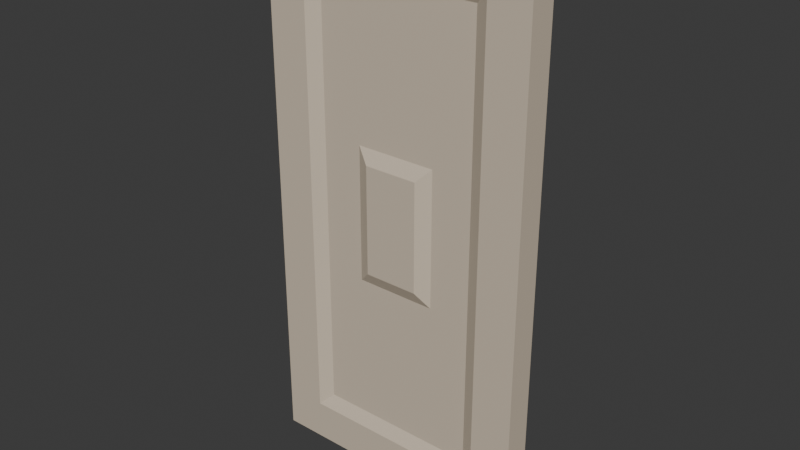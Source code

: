 # Source: Door_13.blend  (saved by Blender 4.4.30; exported with 4.5.12 LTS)
import bpy
from mathutils import Matrix  # noqa: F401  (used for matrix-valued properties, if any)

bpy.ops.wm.read_factory_settings(use_empty=True)
scene = bpy.context.scene
scene.name = 'Scene'

# ---- collections
col_collection = bpy.data.collections.new('Collection'); scene.collection.children.link(col_collection)

# ---- materials (node trees are filled in below, after node groups)
mat_material_001 = bpy.data.materials.new('Material.001')

# ---- material node trees
mat_material_001.use_nodes = True; mat_material_001.node_tree.nodes.clear()
_N = mat_material_001.node_tree.nodes; _L = mat_material_001.node_tree.links
n0 = _N.new('ShaderNodeBsdfPrincipled'); n0.name = 'Principled BSDF'; n0.location = (10, 300)
n0.inputs[0].default_value = (0.6654, 0.5647, 0.4397, 1.0)
n1 = _N.new('ShaderNodeOutputMaterial'); n1.name = 'Material Output'; n1.location = (300, 300)
_L.new(n0.outputs[0], n1.inputs[0])
n1.is_active_output = True

# ---- world
world_world = bpy.data.worlds.new('World'); scene.world = world_world
world_world.use_nodes = True; world_world.node_tree.nodes.clear()
_N = world_world.node_tree.nodes; _L = world_world.node_tree.links
n0 = _N.new('ShaderNodeOutputWorld'); n0.name = 'World Output'; n0.location = (300, 300)
n1 = _N.new('ShaderNodeBackground'); n1.name = 'Background'; n1.location = (10, 300)
n1.inputs[0].default_value = (0.05088, 0.05088, 0.05088, 1.0)
_L.new(n1.outputs[0], n0.inputs[0])
n0.is_active_output = True
world_world.color = (0.05088, 0.05088, 0.05088)
world_world.sun_shadow_jitter_overblur = 0.0

# ---- meshes
me_cube_014 = bpy.data.meshes.new('Cube.014')
me_cube_014.from_pydata([(-1.0, -1.0, -1.0), (-1.0, -1.0, 1.0), (-1.0, 1.0, -1.0), (-1.0, 1.0, 1.0), (1.0, -1.0, -1.0), (1.0, -1.0, 1.0), (1.0, 1.0, -1.0), (1.0, 1.0, 1.0), (0.7, 1.0, -1.0), (0.2, 1.0, -1.0), (-0.2, 1.0, -1.0), (-0.7, 1.0, -1.0), (-0.7, 1.0, 1.0), (-0.2, 1.0, 1.0), (0.2, 1.0, 1.0), (0.7, 1.0, 1.0), (-0.7, -1.0, -1.0), (-0.2, -1.0, -1.0), (0.2, -1.0, -1.0), (0.7, -1.0, -1.0), (0.7, -1.0, 1.0), (0.2, -1.0, 1.0), (-0.2, -1.0, 1.0), (-0.7, -1.0, 1.0), (-1.0, -1.0, -0.85), (-1.0, -1.0, -0.2), (-1.0, -1.0, 0.2), (-1.0, -1.0, 0.85), (-1.0, 1.0, 0.85), (-1.0, 1.0, 0.2), (-1.0, 1.0, -0.2), (-1.0, 1.0, -0.85), (1.0, 1.0, 0.85), (1.0, 1.0, 0.2), (1.0, 1.0, -0.2), (1.0, 1.0, -0.85), (1.0, -1.0, 0.85), (1.0, -1.0, 0.2), (1.0, -1.0, -0.2), (1.0, -1.0, -0.85), (0.6, -0.5, 0.8), (0.6, -0.5, 0.2), (0.6, -0.5, -0.2), (0.6, -0.5, -0.8), (0.2, -0.5, 0.8), (0.2, -1.0, 0.2), (0.3, -0.5, -0.25), (0.2, -0.5, -0.8), (-0.2, -0.5, 0.8), (-0.2, -1.0, 0.2), (-0.3, -0.5, -0.25), (-0.2, -0.5, -0.8), (-0.6, -0.5, 0.8), (-0.6, -0.5, 0.2), (-0.6, -0.5, -0.2), (-0.6, -0.5, -0.8), (-0.6, 0.5, 0.8), (-0.6, 0.5, 0.2), (-0.6, 0.5, -0.2), (-0.6, 0.5, -0.8), (-0.2, 0.5, 0.8), (-0.2, 1.0, 0.2), (-0.3, 0.5, -0.25), (-0.2, 0.5, -0.8), (0.2, 0.5, 0.8), (0.2, 1.0, 0.2), (0.3, 0.5, -0.25), (0.2, 0.5, -0.8), (0.6, 0.5, 0.8), (0.6, 0.5, 0.2), (0.6, 0.5, -0.2), (0.6, 0.5, -0.8), (0.7, -1.0, 0.85), (0.7, -1.0, 0.2), (0.7, -1.0, -0.2), (0.7, -1.0, -0.85), (0.3, -0.5, 0.25), (0.2, -1.0, -0.2), (-0.3, -0.5, 0.25), (-0.2, -1.0, -0.2), (-0.7, -1.0, 0.85), (-0.7, -1.0, 0.2), (-0.7, -1.0, -0.2), (-0.7, -1.0, -0.85), (-0.7, 1.0, 0.85), (-0.7, 1.0, 0.2), (-0.7, 1.0, -0.2), (-0.7, 1.0, -0.85), (-0.3, 0.5, 0.25), (-0.2, 1.0, -0.2), (0.3, 0.5, 0.25), (0.2, 1.0, -0.2), (0.7, 1.0, 0.85), (0.7, 1.0, 0.2), (0.7, 1.0, -0.2), (0.7, 1.0, -0.85), (0.2, 1.0, -0.85), (0.2, 1.0, 0.85), (-0.2, 1.0, -0.85), (-0.2, 1.0, 0.85), (-0.2, -1.0, -0.85), (-0.2, -1.0, 0.85), (0.2, -1.0, -0.85), (0.2, -1.0, 0.85)], [], [(27, 1, 3, 28), (92, 15, 7, 32), (32, 7, 5, 36), (80, 23, 1, 27), (8, 6, 4, 19), (12, 3, 1, 23), (7, 15, 20, 5), (15, 14, 21, 20), (14, 13, 22, 21), (13, 12, 23, 22), (2, 11, 16, 0), (11, 10, 17, 16), (10, 9, 18, 17), (9, 8, 19, 18), (36, 5, 20, 72), (72, 20, 21, 103), (103, 21, 22, 101), (101, 22, 23, 80), (28, 3, 12, 84), (84, 12, 13, 99), (99, 13, 14, 97), (97, 14, 15, 92), (9, 96, 95, 8), (67, 66, 70, 71), (66, 90, 69, 70), (90, 64, 68, 69), (10, 98, 96, 9), (63, 62, 66, 67), (89, 61, 65, 91), (88, 60, 64, 90), (11, 87, 98, 10), (59, 58, 62, 63), (58, 57, 88, 62), (57, 56, 60, 88), (2, 31, 87, 11), (31, 30, 86, 87), (30, 29, 85, 86), (29, 28, 84, 85), (17, 100, 83, 16), (51, 50, 54, 55), (50, 78, 53, 54), (78, 48, 52, 53), (18, 102, 100, 17), (47, 46, 50, 51), (77, 45, 49, 79), (76, 44, 48, 78), (19, 75, 102, 18), (43, 42, 46, 47), (42, 41, 76, 46), (41, 40, 44, 76), (4, 39, 75, 19), (39, 38, 74, 75), (38, 37, 73, 74), (37, 36, 72, 73), (16, 83, 24, 0), (83, 82, 25, 24), (82, 81, 26, 25), (81, 80, 27, 26), (6, 35, 39, 4), (35, 34, 38, 39), (34, 33, 37, 38), (33, 32, 36, 37), (8, 95, 35, 6), (95, 94, 34, 35), (94, 93, 33, 34), (93, 92, 32, 33), (0, 24, 31, 2), (24, 25, 30, 31), (25, 26, 29, 30), (26, 27, 28, 29), (40, 41, 73, 72), (41, 42, 74, 73), (42, 43, 75, 74), (46, 76, 45, 77), (78, 50, 79, 49), (53, 52, 80, 81), (54, 53, 81, 82), (55, 54, 82, 83), (56, 57, 85, 84), (57, 58, 86, 85), (58, 59, 87, 86), (62, 88, 61, 89), (90, 66, 91, 65), (69, 68, 92, 93), (70, 69, 93, 94), (71, 70, 94, 95), (67, 71, 95, 96), (68, 64, 97, 92), (63, 67, 96, 98), (66, 62, 89, 91), (88, 90, 65, 61), (64, 60, 99, 97), (59, 63, 98, 87), (60, 56, 84, 99), (51, 55, 83, 100), (52, 48, 101, 80), (47, 51, 100, 102), (50, 46, 77, 79), (76, 78, 49, 45), (48, 44, 103, 101), (43, 47, 102, 75), (44, 40, 72, 103)])
_uv = me_cube_014.uv_layers.new(name='UVMap')
_uv.uv.foreach_set('vector', [0.6, 0.0, 0.625, 0.0, 0.625, 0.25, 0.6, 0.25, 0.6, 0.465, 0.625, 0.465, 0.625, 0.5, 0.6, 0.5, 0.6, 0.5, 0.625, 0.5, 0.625, 0.75, 0.6, 0.75, 0.6, 0.965, 0.625, 0.965, 0.625, 1.0, 0.6, 1.0, 0.34, 0.5, 0.375, 0.5, 0.375, 0.75, 0.34, 0.75, 0.84, 0.5, 0.875, 0.5, 0.875, 0.75, 0.84, 0.75, 0.625, 0.5, 0.66, 0.5, 0.66, 0.75, 0.625, 0.75, 0.66, 0.5, 0.725, 0.5, 0.725, 0.75, 0.66, 0.75, 0.725, 0.5, 0.775, 0.5, 0.775, 0.75, 0.725, 0.75, 0.775, 0.5, 0.84, 0.5, 0.84, 0.75, 0.775, 0.75, 0.125, 0.5, 0.16, 0.5, 0.16, 0.75, 0.125, 0.75, 0.16, 0.5, 0.225, 0.5, 0.225, 0.75, 0.16, 0.75, 0.225, 0.5, 0.275, 0.5, 0.275, 0.75, 0.225, 0.75, 0.275, 0.5, 0.34, 0.5, 0.34, 0.75, 0.275, 0.75, 0.6, 0.75, 0.625, 0.75, 0.625, 0.785, 0.6, 0.785, 0.6, 0.785, 0.625, 0.785, 0.625, 0.85, 0.6, 0.85, 0.6, 0.85, 0.625, 0.85, 0.625, 0.9, 0.6, 0.9, 0.6, 0.9, 0.625, 0.9, 0.625, 0.965, 0.6, 0.965, 0.6, 0.25, 0.625, 0.25, 0.625, 0.285, 0.6, 0.285, 0.6, 0.285, 0.625, 0.285, 0.625, 0.35, 0.6, 0.35, 0.6, 0.35, 0.625, 0.35, 0.625, 0.4, 0.6, 0.4, 0.6, 0.4, 0.625, 0.4, 0.625, 0.465, 0.6, 0.465, 0.375, 0.4, 0.395, 0.4, 0.395, 0.465, 0.375, 0.465, 0.395, 0.4, 0.475, 0.4, 0.475, 0.465, 0.395, 0.465, 0.475, 0.4, 0.525, 0.4, 0.525, 0.465, 0.475, 0.465, 0.525, 0.4, 0.6, 0.4, 0.6, 0.465, 0.525, 0.465, 0.375, 0.35, 0.395, 0.35, 0.395, 0.4, 0.375, 0.4, 0.395, 0.35, 0.475, 0.35, 0.475, 0.4, 0.395, 0.4, 0.475, 0.35, 0.525, 0.35, 0.525, 0.4, 0.475, 0.4, 0.525, 0.35, 0.6, 0.35, 0.6, 0.4, 0.525, 0.4, 0.375, 0.285, 0.395, 0.285, 0.395, 0.35, 0.375, 0.35, 0.395, 0.285, 0.475, 0.285, 0.475, 0.35, 0.395, 0.35, 0.475, 0.285, 0.525, 0.285, 0.525, 0.35, 0.475, 0.35, 0.525, 0.285, 0.6, 0.285, 0.6, 0.35, 0.525, 0.35, 0.375, 0.25, 0.395, 0.25, 0.395, 0.285, 0.375, 0.285, 0.395, 0.25, 0.475, 0.25, 0.475, 0.285, 0.395, 0.285, 0.475, 0.25, 0.525, 0.25, 0.525, 0.285, 0.475, 0.285, 0.525, 0.25, 0.6, 0.25, 0.6, 0.285, 0.525, 0.285, 0.375, 0.9, 0.395, 0.9, 0.395, 0.965, 0.375, 0.965, 0.395, 0.9, 0.475, 0.9, 0.475, 0.965, 0.395, 0.965, 0.475, 0.9, 0.525, 0.9, 0.525, 0.965, 0.475, 0.965, 0.525, 0.9, 0.6, 0.9, 0.6, 0.965, 0.525, 0.965, 0.375, 0.85, 0.395, 0.85, 0.395, 0.9, 0.375, 0.9, 0.395, 0.85, 0.475, 0.85, 0.475, 0.9, 0.395, 0.9, 0.475, 0.85, 0.525, 0.85, 0.525, 0.9, 0.475, 0.9, 0.525, 0.85, 0.6, 0.85, 0.6, 0.9, 0.525, 0.9, 0.375, 0.785, 0.395, 0.785, 0.395, 0.85, 0.375, 0.85, 0.395, 0.785, 0.475, 0.785, 0.475, 0.85, 0.395, 0.85, 0.475, 0.785, 0.525, 0.785, 0.525, 0.85, 0.475, 0.85, 0.525, 0.785, 0.6, 0.785, 0.6, 0.85, 0.525, 0.85, 0.375, 0.75, 0.395, 0.75, 0.395, 0.785, 0.375, 0.785, 0.395, 0.75, 0.475, 0.75, 0.475, 0.785, 0.395, 0.785, 0.475, 0.75, 0.525, 0.75, 0.525, 0.785, 0.475, 0.785, 0.525, 0.75, 0.6, 0.75, 0.6, 0.785, 0.525, 0.785, 0.375, 0.965, 0.395, 0.965, 0.395, 1.0, 0.375, 1.0, 0.395, 0.965, 0.475, 0.965, 0.475, 1.0, 0.395, 1.0, 0.475, 0.965, 0.525, 0.965, 0.525, 1.0, 0.475, 1.0, 0.525, 0.965, 0.6, 0.965, 0.6, 1.0, 0.525, 1.0, 0.375, 0.5, 0.395, 0.5, 0.395, 0.75, 0.375, 0.75, 0.395, 0.5, 0.475, 0.5, 0.475, 0.75, 0.395, 0.75, 0.475, 0.5, 0.525, 0.5, 0.525, 0.75, 0.475, 0.75, 0.525, 0.5, 0.6, 0.5, 0.6, 0.75, 0.525, 0.75, 0.375, 0.465, 0.395, 0.465, 0.395, 0.5, 0.375, 0.5, 0.395, 0.465, 0.475, 0.465, 0.475, 0.5, 0.395, 0.5, 0.475, 0.465, 0.525, 0.465, 0.525, 0.5, 0.475, 0.5, 0.525, 0.465, 0.6, 0.465, 0.6, 0.5, 0.525, 0.5, 0.375, 0.0, 0.395, 0.0, 0.395, 0.25, 0.375, 0.25, 0.395, 0.0, 0.475, 0.0, 0.475, 0.25, 0.395, 0.25, 0.475, 0.0, 0.525, 0.0, 0.525, 0.25, 0.475, 0.25, 0.525, 0.0, 0.6, 0.0, 0.6, 0.25, 0.525, 0.25, 0.6, 0.785, 0.525, 0.785, 0.525, 0.785, 0.6, 0.785, 0.525, 0.785, 0.475, 0.785, 0.475, 0.785, 0.525, 0.785, 0.475, 0.785, 0.395, 0.785, 0.395, 0.785, 0.475, 0.785, 0.475, 0.85, 0.525, 0.85, 0.525, 0.85, 0.475, 0.85, 0.525, 0.9, 0.475, 0.9, 0.475, 0.9, 0.525, 0.9, 0.525, 0.965, 0.6, 0.965, 0.6, 0.965, 0.525, 0.965, 0.475, 0.965, 0.525, 0.965, 0.525, 0.965, 0.475, 0.965, 0.395, 0.965, 0.475, 0.965, 0.475, 0.965, 0.395, 0.965, 0.6, 0.285, 0.525, 0.285, 0.525, 0.285, 0.6, 0.285, 0.525, 0.285, 0.475, 0.285, 0.475, 0.285, 0.525, 0.285, 0.475, 0.285, 0.395, 0.285, 0.395, 0.285, 0.475, 0.285, 0.475, 0.35, 0.525, 0.35, 0.525, 0.35, 0.475, 0.35, 0.525, 0.4, 0.475, 0.4, 0.475, 0.4, 0.525, 0.4, 0.525, 0.465, 0.6, 0.465, 0.6, 0.465, 0.525, 0.465, 0.475, 0.465, 0.525, 0.465, 0.525, 0.465, 0.475, 0.465, 0.395, 0.465, 0.475, 0.465, 0.475, 0.465, 0.395, 0.465, 0.395, 0.4, 0.395, 0.465, 0.395, 0.465, 0.395, 0.4, 0.6, 0.465, 0.6, 0.4, 0.6, 0.4, 0.6, 0.465, 0.395, 0.35, 0.395, 0.4, 0.395, 0.4, 0.395, 0.35, 0.475, 0.4, 0.475, 0.35, 0.475, 0.35, 0.475, 0.4, 0.525, 0.35, 0.525, 0.4, 0.525, 0.4, 0.525, 0.35, 0.6, 0.4, 0.6, 0.35, 0.6, 0.35, 0.6, 0.4, 0.395, 0.285, 0.395, 0.35, 0.395, 0.35, 0.395, 0.285, 0.6, 0.35, 0.6, 0.285, 0.6, 0.285, 0.6, 0.35, 0.395, 0.9, 0.395, 0.965, 0.395, 0.965, 0.395, 0.9, 0.6, 0.965, 0.6, 0.9, 0.6, 0.9, 0.6, 0.965, 0.395, 0.85, 0.395, 0.9, 0.395, 0.9, 0.395, 0.85, 0.475, 0.9, 0.475, 0.85, 0.475, 0.85, 0.475, 0.9, 0.525, 0.85, 0.525, 0.9, 0.525, 0.9, 0.525, 0.85, 0.6, 0.9, 0.6, 0.85, 0.6, 0.85, 0.6, 0.9, 0.395, 0.785, 0.395, 0.85, 0.395, 0.85, 0.395, 0.785, 0.6, 0.85, 0.6, 0.785, 0.6, 0.785, 0.6, 0.85])
me_cube_014.materials.append(mat_material_001)
me_cube_014.update()

# ---- objects
ob_door_13 = bpy.data.objects.new('Door 13', me_cube_014)

# ---- transforms, parenting, visibility, modifiers, constraints
ob_door_13.location = (0.0, 0.0, 1.0)
ob_door_13.scale = (0.5, 0.05, 1.0)

# ---- collection membership
col_collection.objects.link(ob_door_13)

# ---- scene / render settings (as saved in the file)
scene.frame_start = 1; scene.frame_end = 250; scene.frame_set(1)
scene.render.engine = 'BLENDER_EEVEE_NEXT'
bpy.context.view_layer.update()

# ---- added for rendering (the .blend has no active camera and no usable light): camera, sun
cam_auto = bpy.data.cameras.new('AutoCamera')
cam_auto.lens = 50.0
cam_auto.sensor_width = 36.0
cam_auto.clip_end = 1000.0
ob_auto_camera = bpy.data.objects.new('AutoCamera', cam_auto)
scene.collection.objects.link(ob_auto_camera)
ob_auto_camera.location = (2.07093, -2.48512, 2.65675)
ob_auto_camera.rotation_euler = (1.09748, -7.21219e-08, 0.694738)
scene.camera = ob_auto_camera
light_auto_sun = bpy.data.lights.new('AutoSun', 'SUN')
light_auto_sun.energy = 3.0
light_auto_sun.angle = 0.0523599
ob_auto_sun = bpy.data.objects.new('AutoSun', light_auto_sun)
scene.collection.objects.link(ob_auto_sun)
ob_auto_sun.rotation_euler = (0.872665, 0.174533, 0.523599)
bpy.context.view_layer.update()
